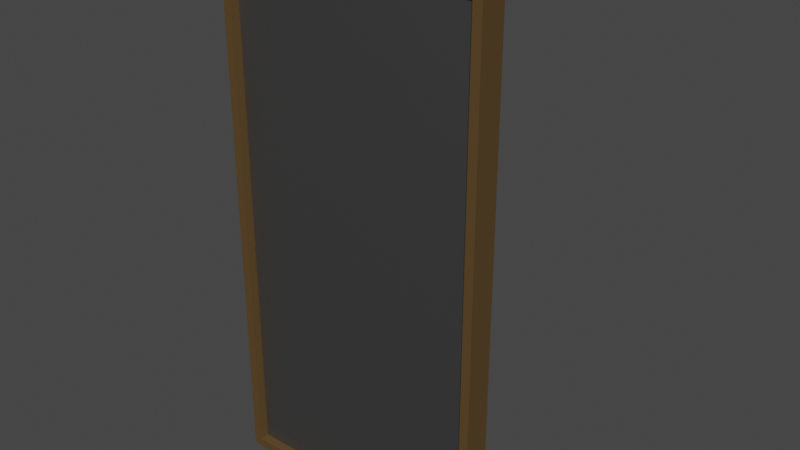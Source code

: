 # Source: Mirror.blend  (saved by Blender 3.2.14; exported with 4.5.12 LTS)
import bpy
from mathutils import Matrix  # noqa: F401  (used for matrix-valued properties, if any)

bpy.ops.wm.read_factory_settings(use_empty=True)
scene = bpy.context.scene
scene.name = 'Scene'

# ---- collections
col_collection = bpy.data.collections.new('Collection'); scene.collection.children.link(col_collection)

# ---- materials (node trees are filled in below, after node groups)
mat_frame = bpy.data.materials.new('Frame')
mat_frame.use_transparent_shadow = False
mat_mirror = bpy.data.materials.new('Mirror')
mat_mirror.use_transparent_shadow = False

# ---- material node trees
mat_frame.use_nodes = True; mat_frame.node_tree.nodes.clear()
_N = mat_frame.node_tree.nodes; _L = mat_frame.node_tree.links
n0 = _N.new('ShaderNodeBsdfPrincipled'); n0.name = 'Principled BSDF'; n0.location = (10, 300)
n0.distribution = 'GGX'
n0.subsurface_method = 'RANDOM_WALK_SKIN'
n0.inputs[0].default_value = (0.1025, 0.05957, 0.01977, 1.0)
n0.inputs[3].default_value = 1.45
n0.inputs[27].default_value = (0.0, 0.0, 0.0, 1.0)
n0.inputs[28].default_value = 1.0
n1 = _N.new('ShaderNodeOutputMaterial'); n1.name = 'Material Output'; n1.location = (300, 300)
_L.new(n0.outputs[0], n1.inputs[0])
n1.is_active_output = True
mat_mirror.use_nodes = True; mat_mirror.node_tree.nodes.clear()
_N = mat_mirror.node_tree.nodes; _L = mat_mirror.node_tree.links
n0 = _N.new('ShaderNodeBsdfPrincipled'); n0.name = 'Principled BSDF'; n0.location = (10, 300)
n0.distribution = 'GGX'
n0.subsurface_method = 'RANDOM_WALK_SKIN'
n0.inputs[0].default_value = (0.2883, 0.2883, 0.2883, 1.0)
n0.inputs[1].default_value = 1.0
n0.inputs[3].default_value = 1.45
n0.inputs[13].default_value = 1.0
n0.inputs[27].default_value = (0.0, 0.0, 0.0, 1.0)
n0.inputs[28].default_value = 1.0
n1 = _N.new('ShaderNodeOutputMaterial'); n1.name = 'Material Output'; n1.location = (300, 300)
_L.new(n0.outputs[0], n1.inputs[0])
n1.is_active_output = True

# ---- world
world_world = bpy.data.worlds.new('World'); scene.world = world_world
world_world.use_nodes = True; world_world.node_tree.nodes.clear()
_N = world_world.node_tree.nodes; _L = world_world.node_tree.links
n0 = _N.new('ShaderNodeOutputWorld'); n0.name = 'World Output'; n0.location = (300, 300)
n1 = _N.new('ShaderNodeBackground'); n1.name = 'Background'; n1.location = (10, 300)
n1.inputs[0].default_value = (0.05088, 0.05088, 0.05088, 1.0)
_L.new(n1.outputs[0], n0.inputs[0])
n0.is_active_output = True
world_world.color = (0.05088, 0.05088, 0.05088)
world_world.use_sun_shadow = False
world_world.sun_shadow_jitter_overblur = 0.0

# ---- meshes
me_cube_001 = bpy.data.meshes.new('Cube.001')
me_cube_001.from_pydata([(0.375, -0.025, 0.0), (0.375, -0.025, 1.472), (0.375, 0.025, 0.0), (0.375, 0.025, 1.472), (0.375, -0.05, 1.472), (0.375, -0.05, 0.0), (0.35, 0.025, 0.0), (0.35, 0.025, 1.472), (0.35, -0.025, 0.0), (0.35, -0.025, 1.472), (0.35, -0.05, 0.0), (0.35, -0.05, 1.472), (0.375, -0.025, 0.025), (0.375, -0.025, 1.447), (0.375, 0.025, 1.447), (0.375, 0.025, 0.025), (0.35, -0.025, 0.025), (0.35, -0.025, 1.447), (0.06534, 0.025, 0.8401), (0.06534, 0.025, 0.7446), (0.35, -0.05, 0.025), (0.35, -0.05, 1.447), (0.375, -0.05, 0.025), (0.375, -0.05, 1.447), (0.0, -0.05, 1.475), (0.0, -0.05, 0.0), (0.0, -0.05, 0.025), (0.0, 0.025, 1.5), (0.0, -0.025, 1.5), (0.0, 0.025, 0.0), (0.0, -0.025, 0.0), (0.0, -0.05, 1.5), (0.0, -0.025, 0.025), (0.0, -0.025, 1.475), (0.0, 0.025, 0.025), (0.0, 0.025, 1.475), (0.35, 0.025, 1.447), (0.35, 0.025, 0.025), (0.0, 0.025, 0.8401), (0.0, 0.025, 0.7446), (0.06534, 0.3517, 0.003258), (0.06534, 0.305, 0.003258), (0.0, 0.3517, 0.003258), (0.0, 0.305, 0.003258)], [], [(3, 7, 9, 1), (6, 37, 15, 2), (33, 17, 21, 24), (6, 2, 0, 8), (27, 28, 9, 7), (8, 0, 5, 10), (17, 16, 20, 21), (36, 7, 3, 14), (14, 3, 1, 13), (30, 8, 10, 25), (32, 16, 17, 33), (36, 14, 15, 37), (13, 1, 4, 23), (14, 13, 12, 15), (2, 15, 12, 0), (5, 22, 20, 10), (26, 25, 10, 20), (31, 24, 21, 11), (23, 4, 11, 21), (23, 21, 20, 22), (1, 9, 11, 4), (12, 13, 23, 22), (0, 12, 22, 5), (9, 28, 31, 11), (38, 18, 40, 42), (16, 32, 26, 20), (37, 6, 29, 34), (7, 36, 35, 27), (6, 8, 30, 29), (19, 18, 36, 37), (18, 38, 35, 36), (39, 19, 37, 34), (38, 39, 34, 35), (41, 43, 42, 40), (39, 38, 42, 43), (19, 39, 43, 41), (18, 19, 41, 40)])
me_cube_001.polygons.foreach_set('material_index', [0, 0, 0, 0, 0, 0, 0, 0, 0, 0, 1, 0, 0, 0, 0, 0, 0, 0, 0, 0, 0, 0, 0, 0, 0, 0, 0, 0, 0, 0, 0, 0, 0, 0, 0, 0, 0])
_uv = me_cube_001.uv_layers.new(name='UVMap')
_uv.uv.foreach_set('vector', [0.625, 0.5, 0.6333, 0.5, 0.6333, 0.75, 0.625, 0.75, 0.375, 0.4917, 0.3792, 0.4917, 0.3792, 0.5, 0.375, 0.5, 0.6208, 0.875, 0.6208, 0.7583, 0.6208, 0.7583, 0.6208, 0.875, 0.3667, 0.5, 0.375, 0.5, 0.375, 0.75, 0.3667, 0.75, 0.75, 0.5, 0.75, 0.75, 0.6333, 0.75, 0.6333, 0.5, 0.3667, 0.75, 0.375, 0.75, 0.375, 0.75, 0.3667, 0.75, 0.6208, 0.7583, 0.3792, 0.7583, 0.3792, 0.7583, 0.6208, 0.7583, 0.6208, 0.4917, 0.625, 0.4917, 0.625, 0.5, 0.6208, 0.5, 0.6208, 0.5, 0.625, 0.5, 0.625, 0.75, 0.6208, 0.75, 0.25, 0.75, 0.3667, 0.75, 0.3667, 0.75, 0.25, 0.75, 0.3792, 0.875, 0.3792, 0.7583, 0.6208, 0.7583, 0.6208, 0.875, 0.6208, 0.4917, 0.6208, 0.5, 0.3792, 0.5, 0.3792, 0.4917, 0.6208, 0.75, 0.625, 0.75, 0.625, 0.75, 0.6208, 0.75, 0.6208, 0.5, 0.6208, 0.75, 0.3792, 0.75, 0.3792, 0.5, 0.375, 0.5, 0.3792, 0.5, 0.3792, 0.75, 0.375, 0.75, 0.375, 0.75, 0.3792, 0.75, 0.3792, 0.7583, 0.375, 0.7583, 0.3792, 0.875, 0.375, 0.875, 0.375, 0.7583, 0.3792, 0.7583, 0.625, 0.875, 0.6208, 0.875, 0.6208, 0.7583, 0.625, 0.7583, 0.6208, 0.75, 0.625, 0.75, 0.625, 0.7583, 0.6208, 0.7583, 0.6208, 0.75, 0.6208, 0.7583, 0.3792, 0.7583, 0.3792, 0.75, 0.625, 0.75, 0.6333, 0.75, 0.6333, 0.75, 0.625, 0.75, 0.3792, 0.75, 0.6208, 0.75, 0.6208, 0.75, 0.3792, 0.75, 0.375, 0.75, 0.3792, 0.75, 0.3792, 0.75, 0.375, 0.75, 0.6333, 0.75, 0.75, 0.75, 0.75, 0.75, 0.6333, 0.75, 0.6037, 0.4092, 0.6037, 0.4575, 0.6037, 0.4575, 0.6037, 0.4092, 0.3792, 0.7583, 0.3792, 0.875, 0.3792, 0.875, 0.3792, 0.7583, 0.3792, 0.4917, 0.375, 0.4917, 0.375, 0.375, 0.3792, 0.375, 0.625, 0.4917, 0.6208, 0.4917, 0.6208, 0.375, 0.625, 0.375, 0.3667, 0.5, 0.3667, 0.75, 0.25, 0.75, 0.25, 0.5, 0.3963, 0.4575, 0.6037, 0.4575, 0.6208, 0.4917, 0.3792, 0.4917, 0.6037, 0.4575, 0.6037, 0.4092, 0.6208, 0.375, 0.6208, 0.4917, 0.3963, 0.4092, 0.3963, 0.4575, 0.3792, 0.4917, 0.3792, 0.375, 0.6037, 0.4092, 0.3963, 0.4092, 0.3792, 0.375, 0.6208, 0.375, 0.3963, 0.4575, 0.3963, 0.4092, 0.6037, 0.4092, 0.6037, 0.4575, 0.3963, 0.4092, 0.6037, 0.4092, 0.6037, 0.4092, 0.3963, 0.4092, 0.3963, 0.4575, 0.3963, 0.4092, 0.3963, 0.4092, 0.3963, 0.4575, 0.6037, 0.4575, 0.3963, 0.4575, 0.3963, 0.4575, 0.6037, 0.4575])
me_cube_001.materials.append(mat_frame)
me_cube_001.materials.append(mat_mirror)
me_cube_001.update()

# ---- objects
ob_mirror = bpy.data.objects.new('Mirror', me_cube_001)

# ---- transforms, parenting, visibility, modifiers, constraints
ob_mirror.location = (0.0, 0.0, 0.0)
_m = ob_mirror.modifiers.new('Mirror', 'MIRROR')
_m.use_clip = True

# ---- collection membership
col_collection.objects.link(ob_mirror)

# ---- scene / render settings (as saved in the file)
scene.frame_start = 1; scene.frame_end = 250; scene.frame_set(1)
scene.render.engine = 'BLENDER_EEVEE_NEXT'
scene.cycles.sampling_pattern = 'TABULATED_SOBOL'
scene.cycles.use_light_tree = False
scene.view_settings.view_transform = 'Filmic'
bpy.context.view_layer.update()

# ---- added for rendering (the .blend has no active camera and no usable light): camera, sun
cam_auto = bpy.data.cameras.new('AutoCamera')
cam_auto.lens = 50.0
cam_auto.sensor_width = 36.0
cam_auto.clip_end = 1000.0
ob_auto_camera = bpy.data.objects.new('AutoCamera', cam_auto)
scene.collection.objects.link(ob_auto_camera)
ob_auto_camera.location = (1.59553, -1.76381, 2.02642)
ob_auto_camera.rotation_euler = (1.09748, -7.21219e-08, 0.694738)
scene.camera = ob_auto_camera
light_auto_sun = bpy.data.lights.new('AutoSun', 'SUN')
light_auto_sun.energy = 3.0
light_auto_sun.angle = 0.0523599
ob_auto_sun = bpy.data.objects.new('AutoSun', light_auto_sun)
scene.collection.objects.link(ob_auto_sun)
ob_auto_sun.rotation_euler = (0.872665, 0.174533, 0.523599)
bpy.context.view_layer.update()

